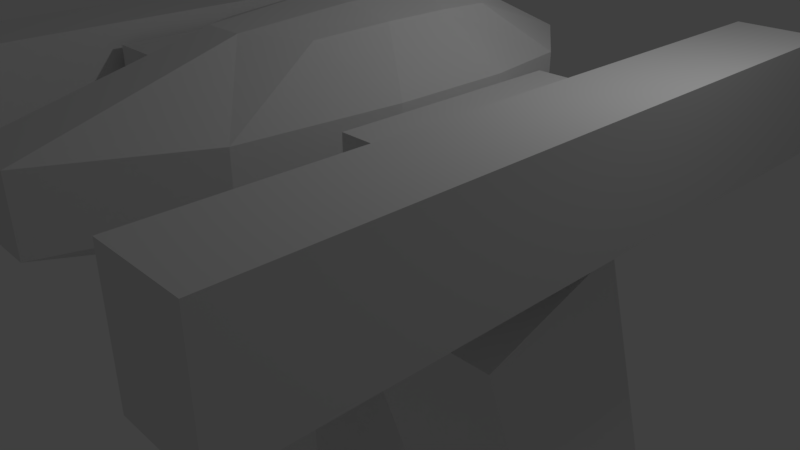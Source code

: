 # Source: Mecha2.blend  (saved by Blender 2.79.0; exported with 4.5.12 LTS)
import bpy
from mathutils import Matrix  # noqa: F401  (used for matrix-valued properties, if any)

bpy.ops.wm.read_factory_settings(use_empty=True)
scene = bpy.context.scene
scene.name = 'Scene'

# ---- collections
col_collection_1 = bpy.data.collections.new('Collection 1'); scene.collection.children.link(col_collection_1)

# ---- materials (node trees are filled in below, after node groups)
mat_material = bpy.data.materials.new('Material')
mat_material.alpha_threshold = 0.0
mat_material.roughness = 0.5
mat_material.line_color = (0.0, 0.0, 0.0, 1.0)

# ---- material node trees

# ---- world
world_world = bpy.data.worlds.new('World'); scene.world = world_world
world_world.color = (0.05088, 0.05088, 0.05088)
world_world.use_sun_shadow = False
world_world.sun_shadow_jitter_overblur = 0.0
world_world.cycles.sampling_method = 'MANUAL'

# ---- cameras
cam_camera = bpy.data.cameras.new('Camera')
cam_camera.clip_end = 100.0
cam_camera.lens = 35.0
cam_camera.sensor_width = 32.0
cam_camera.sensor_height = 18.0
cam_camera.ortho_scale = 7.314
cam_camera.dof.focus_distance = 0.0

# ---- lights
light_lamp = bpy.data.lights.new('Lamp', 'POINT')
light_lamp.transmission_factor = 0.0
light_lamp.cutoff_distance = 30.0
light_lamp.energy = 100.0
light_lamp.shadow_buffer_clip_start = 1.001
light_lamp.shadow_soft_size = 0.1
light_lamp.shadow_maximum_resolution = 0.006
light_lamp.use_absolute_resolution = True

# ---- meshes
me_cube = bpy.data.meshes.new('Cube')
me_cube.from_pydata([(1.0, 1.0, -1.0), (1.0, -1.0, -1.0), (1.0, 1.0, 1.0), (1.0, -1.0, 1.0), (3.346, 0.9666, -5.484), (3.346, -0.2598, -7.077), (1.332, -0.2598, -7.077), (1.332, 0.9666, -5.484), (3.346, 0.2059, 3.245), (3.346, -1.02, 1.652), (1.332, -1.02, 1.652), (1.332, 0.2059, 3.245), (3.367, 1.3, -16.69), (3.367, -0.02161, -16.69), (1.311, -0.02161, -16.69), (1.311, 1.3, -16.69), (3.367, 1.3, -7.284), (3.367, -0.02161, -7.284), (1.311, -0.02161, -7.284), (1.311, 1.3, -7.284), (1.842, 3.053, -18.94), (0.7136, 2.718, -18.94), (0.4728, 2.959, -18.94), (1.355, 3.541, -18.94), (1.623, 3.109, -17.99), (0.7456, 2.849, -18.13), (0.655, 2.939, -18.13), (1.341, 3.392, -17.99), (0.7151, -0.8762, 2.798), (0.7151, -0.8762, 8.196), (0.7151, 0.7936, 2.798), (0.7151, 0.7936, 8.196), (0.2523, 1.022, 2.592), (0.2523, 1.022, 8.402), (1.087, 1.391, 6.45), (1.087, 1.391, 4.545), (0.8113, -0.2577, 2.659), (0.8113, 0.2907, 2.659), (0.8113, 0.2907, 8.335), (0.8113, -0.2577, 8.335), (1.087, -1.748, 6.45), (1.087, -1.748, 4.545), (0.2523, -1.262, 2.592), (0.2523, -1.262, 8.402), (0.3221, 0.3824, 8.705), (0.3221, -0.3494, 8.705), (0.3221, 0.3824, 2.29), (0.3221, -0.3494, 2.29), (0.3952, -2.937, 4.37), (0.3952, -2.937, 6.625), (1.373, 0.5164, 4.407), (1.373, -0.4834, 4.407), (1.373, 0.5164, 6.588), (1.373, -0.4834, 6.588), (0.3952, 1.975, 4.37), (0.3952, 1.975, 6.625), (1.716, 0.6981, 4.257), (1.716, -1.21, 4.257), (1.716, 0.6981, 6.738), (1.716, -1.21, 6.738), (2.42, 0.6981, 4.257), (2.42, -1.21, 4.257), (2.42, 0.6981, 6.738), (2.42, -1.21, 6.738), (2.562, 2.562, 3.643), (2.562, -3.074, 3.643), (2.562, 2.562, 7.352), (2.562, -3.074, 7.352), (3.613, 2.562, 3.643), (3.613, -3.074, 3.643), (3.613, 2.562, 7.352), (3.613, -3.074, 7.352), (-5.96e-08, 1.022, 2.592), (2.98e-08, 1.022, 8.402), (5.96e-08, -1.262, 2.592), (-2.98e-08, -1.262, 8.402), (0.0, 0.3824, 8.705), (2.98e-08, -0.3494, 8.705), (0.0, 0.3824, 2.29), (0.0, -0.3494, 2.29), (1.49e-07, -2.937, 4.37), (-8.941e-08, -2.937, 6.625), (0.0, 1.975, 4.37), (8.941e-08, 1.975, 6.625), (1.788e-07, 1.0, -1.0), (0.0, -1.0, -1.0), (2.384e-07, 1.0, 1.0), (-5.364e-07, -1.0, 1.0), (1.721, 3.153, -18.85), (1.447, 3.428, -18.85), (1.721, 3.153, -18.61), (1.447, 3.428, -18.61), (1.967, 3.266, -18.85), (1.693, 3.54, -18.85), (1.967, 3.266, -18.61), (1.693, 3.54, -18.61), (1.718, 3.902, -18.58), (2.963, 3.902, -18.58), (1.718, 3.902, -18.87), (2.963, 3.902, -18.87), (2.725, 4.59, -18.58), (2.963, 4.186, -18.58), (1.718, 4.186, -18.58), (1.956, 4.59, -18.58), (2.098, 3.258, -18.89), (1.731, 3.625, -18.89), (2.098, 3.258, -18.57), (1.731, 3.625, -18.57), (2.963, 4.186, -18.87), (2.725, 4.59, -18.87), (1.956, 4.59, -18.87), (1.718, 4.186, -18.87), (1.718, 3.926, -18.87), (2.963, 3.926, -18.87), (1.718, 3.926, -18.58), (2.963, 3.926, -18.58), (2.963, 3.641, -18.87), (2.56, 3.238, -18.87), (2.122, 3.238, -18.87), (1.718, 3.641, -18.87), (2.56, 3.238, -18.58), (2.963, 3.641, -18.58), (1.718, 3.641, -18.58), (2.122, 3.238, -18.58), (3.34, 3.535, -18.94), (4.216, 2.949, -18.94), (3.973, 2.709, -18.94), (2.848, 3.05, -18.94), (3.353, 3.386, -17.99), (4.033, 2.931, -18.13), (3.942, 2.84, -18.13), (3.068, 3.105, -17.99), (3.247, 3.423, -18.85), (2.97, 3.15, -18.85), (3.247, 3.423, -18.61), (2.97, 3.15, -18.61), (3.002, 3.536, -18.85), (2.725, 3.263, -18.85), (3.002, 3.536, -18.61), (2.725, 3.263, -18.61), (2.964, 3.621, -18.89), (2.594, 3.256, -18.89), (2.964, 3.621, -18.57), (2.594, 3.256, -18.57), (1.754, 4.858, -18.91), (2.049, 5.866, -18.91), (2.626, 5.866, -18.91), (2.923, 4.859, -18.91), (1.909, 4.973, -17.97), (2.137, 5.751, -18.1), (2.539, 5.751, -18.1), (2.768, 4.974, -17.97), (2.094, 4.894, -18.82), (2.583, 4.894, -18.82), (2.094, 4.894, -18.58), (2.583, 4.894, -18.58), (2.094, 4.693, -18.82), (2.583, 4.693, -18.82), (2.094, 4.693, -18.58), (2.583, 4.693, -18.58), (2.011, 4.624, -18.86), (2.666, 4.624, -18.86), (2.011, 4.624, -18.54), (2.666, 4.624, -18.54), (1.842, 3.053, -18.52), (0.7136, 2.718, -18.69), (1.355, 3.541, -18.52), (0.4728, 2.959, -18.69), (3.34, 3.535, -18.52), (4.216, 2.949, -18.69), (2.848, 3.05, -18.52), (3.973, 2.709, -18.69), (1.754, 4.858, -18.49), (2.049, 5.866, -18.66), (2.923, 4.859, -18.49), (2.626, 5.866, -18.66), (2.743, 3.737, -17.4), (2.482, 3.477, -17.4), (2.743, 4.09, -17.4), (2.743, 3.921, -17.4), (1.939, 3.921, -17.4), (1.939, 4.09, -17.4), (2.093, 4.35, -17.4), (2.589, 4.35, -17.4), (2.743, 3.906, -17.4), (1.939, 3.906, -17.4), (2.199, 3.477, -17.4), (1.939, 3.737, -17.4), (2.628, 3.787, -17.4), (2.442, 3.601, -17.4), (2.628, 4.04, -17.4), (2.628, 3.919, -17.4), (2.053, 3.919, -17.4), (2.053, 4.04, -17.4), (2.163, 4.226, -17.4), (2.518, 4.226, -17.4), (2.628, 3.908, -17.4), (2.053, 3.908, -17.4), (2.239, 3.601, -17.4), (2.053, 3.787, -17.4), (2.628, 3.787, -18.71), (2.442, 3.601, -18.71), (2.628, 4.04, -18.71), (2.628, 3.919, -18.71), (2.053, 3.919, -18.71), (2.053, 4.04, -18.71), (2.163, 4.226, -18.71), (2.518, 4.226, -18.71), (2.628, 3.908, -18.71), (2.053, 3.908, -18.71), (2.239, 3.601, -18.71), (2.053, 3.787, -18.71), (2.598, 3.801, -18.61), (2.431, 3.634, -18.61), (2.598, 4.026, -18.61), (2.598, 3.919, -18.61), (2.084, 3.919, -18.61), (2.084, 4.026, -18.61), (2.182, 4.193, -18.61), (2.499, 4.193, -18.61), (2.598, 3.909, -18.61), (2.084, 3.909, -18.61), (2.25, 3.634, -18.61), (2.084, 3.801, -18.61), (2.598, 3.801, -15.2), (2.431, 3.634, -15.2), (2.598, 4.026, -15.2), (2.598, 3.919, -15.2), (2.084, 3.919, -15.2), (2.084, 4.026, -15.2), (2.182, 4.193, -15.2), (2.499, 4.193, -15.2), (2.598, 3.909, -15.2), (2.084, 3.909, -15.2), (2.25, 3.634, -15.2), (2.084, 3.801, -15.2), (1.747, 3.077, -18.2), (0.7274, 2.774, -18.35), (1.349, 3.477, -18.2), (0.5513, 2.95, -18.35), (3.346, 3.471, -18.2), (4.137, 2.941, -18.35), (2.943, 3.074, -18.2), (3.959, 2.766, -18.35), (1.821, 4.908, -18.17), (2.087, 5.816, -18.33), (2.856, 4.908, -18.17), (2.589, 5.816, -18.33)], [], [(0, 2, 3, 1), (4, 5, 6, 7), (8, 11, 10, 9), (4, 8, 9, 5), (5, 9, 10, 6), (6, 10, 11, 7), (8, 4, 7, 11), (12, 13, 14, 15), (16, 19, 18, 17), (12, 16, 17, 13), (13, 17, 18, 14), (14, 18, 19, 15), (16, 12, 15, 19), (20, 21, 22, 23), (24, 27, 26, 25), (20, 164, 165, 21), (21, 165, 167, 22), (22, 167, 166, 23), (164, 20, 23, 166), (55, 33, 31, 34), (53, 39, 29, 40), (47, 36, 28, 42), (39, 45, 43, 29), (31, 33, 44, 38), (38, 44, 45, 39), (79, 47, 42, 74), (72, 32, 46, 78), (78, 46, 47, 79), (32, 30, 37, 46), (46, 37, 36, 47), (28, 41, 48, 42), (41, 40, 49, 48), (40, 29, 43, 49), (36, 51, 41, 28), (51, 53, 40, 41), (30, 35, 50, 37), (37, 50, 51, 36), (35, 34, 52, 50), (50, 52, 53, 51), (34, 31, 38, 52), (52, 38, 39, 53), (32, 54, 35, 30), (54, 55, 34, 35), (72, 82, 54, 32), (82, 83, 55, 54), (83, 73, 33, 55), (56, 57, 59, 58), (60, 62, 63, 61), (56, 58, 62, 60), (57, 56, 60, 61), (59, 57, 61, 63), (58, 59, 63, 62), (64, 65, 67, 66), (68, 70, 71, 69), (64, 66, 70, 68), (65, 64, 68, 69), (67, 65, 69, 71), (66, 67, 71, 70), (49, 43, 75, 81), (48, 49, 81, 80), (42, 48, 80, 74), (44, 76, 77, 45), (33, 73, 76, 44), (45, 77, 75, 43), (2, 0, 84, 86), (1, 3, 87, 85), (2, 86, 87, 3), (0, 1, 85, 84), (90, 91, 89, 88), (94, 92, 104, 106), (91, 90, 94, 95), (90, 88, 92, 94), (89, 91, 95, 93), (88, 89, 93, 92), (111, 110, 109, 108, 113, 112), (109, 100, 101, 108), (121, 116, 99, 97), (111, 102, 103, 110), (103, 100, 109, 110), (120, 121, 176, 177), (106, 104, 105, 107), (93, 95, 107, 105), (92, 93, 105, 104), (95, 94, 106, 107), (108, 101, 115, 113), (148, 151, 150, 149), (102, 111, 112, 114), (144, 145, 146, 147), (119, 122, 96, 98), (97, 115, 179, 184), (120, 123, 118, 117), (116, 121, 120, 117), (118, 123, 122, 119), (116, 117, 118, 119, 98, 99), (124, 125, 126, 127), (128, 131, 130, 129), (124, 168, 169, 125), (125, 169, 171, 126), (126, 171, 170, 127), (168, 124, 127, 170), (134, 135, 133, 132), (138, 136, 140, 142), (135, 134, 138, 139), (134, 132, 136, 138), (133, 135, 139, 137), (132, 133, 137, 136), (142, 140, 141, 143), (137, 139, 143, 141), (136, 137, 141, 140), (139, 138, 142, 143), (99, 98, 112, 113), (98, 96, 114, 112), (115, 101, 178, 179), (97, 99, 113, 115), (144, 172, 173, 145), (145, 173, 175, 146), (146, 175, 174, 147), (172, 144, 147, 174), (154, 155, 153, 152), (158, 156, 160, 162), (155, 154, 158, 159), (154, 152, 156, 158), (153, 155, 159, 157), (152, 153, 157, 156), (162, 160, 161, 163), (157, 159, 163, 161), (156, 157, 161, 160), (159, 158, 162, 163), (236, 237, 165, 164), (238, 236, 164, 166), (237, 239, 167, 165), (239, 238, 166, 167), (240, 241, 169, 168), (242, 240, 168, 170), (241, 243, 171, 169), (243, 242, 170, 171), (244, 245, 173, 172), (246, 244, 172, 174), (245, 247, 175, 173), (247, 246, 174, 175), (187, 186, 198, 199), (179, 178, 190, 191), (185, 187, 199, 197), (121, 97, 184, 176), (103, 102, 181, 182), (102, 114, 180, 181), (122, 123, 186, 187), (96, 122, 187, 185), (100, 103, 182, 183), (101, 100, 183, 178), (114, 96, 185, 180), (123, 120, 177, 186), (191, 190, 202, 203), (197, 199, 211, 209), (194, 193, 205, 206), (178, 183, 195, 190), (180, 185, 197, 192), (181, 180, 192, 193), (186, 177, 189, 198), (184, 179, 191, 196), (183, 182, 194, 195), (176, 184, 196, 188), (177, 176, 188, 189), (182, 181, 193, 194), (202, 207, 206, 205, 204, 203), (211, 210, 201, 200, 208, 209), (209, 208, 203, 204), (199, 198, 210, 211), (190, 195, 207, 202), (192, 197, 209, 204), (193, 192, 204, 205), (198, 189, 201, 210), (196, 191, 203, 208), (195, 194, 206, 207), (188, 196, 208, 200), (189, 188, 200, 201), (214, 215, 216, 217, 218, 219), (223, 221, 220, 212, 213, 222), (221, 216, 215, 220), (226, 231, 230, 229, 228, 227), (235, 234, 225, 224, 232, 233), (233, 232, 227, 228), (212, 220, 232, 224), (213, 212, 224, 225), (218, 217, 229, 230), (221, 223, 235, 233), (215, 214, 226, 227), (223, 222, 234, 235), (214, 219, 231, 226), (216, 221, 233, 228), (217, 216, 228, 229), (222, 213, 225, 234), (220, 215, 227, 232), (219, 218, 230, 231), (24, 25, 237, 236), (27, 24, 236, 238), (25, 26, 239, 237), (26, 27, 238, 239), (128, 129, 241, 240), (131, 128, 240, 242), (129, 130, 243, 241), (130, 131, 242, 243), (148, 149, 245, 244), (151, 148, 244, 246), (149, 150, 247, 245), (150, 151, 246, 247)])
me_cube.materials.append(mat_material)
me_cube.use_remesh_preserve_volume = False
me_cube.use_remesh_preserve_attributes = False
me_cube.use_mirror_vertex_groups = False
me_cube.update()

# ---- objects
ob_cube = bpy.data.objects.new('Cube', me_cube)
ob_lamp = bpy.data.objects.new('Lamp', light_lamp)
ob_camera = bpy.data.objects.new('Camera', cam_camera)

# ---- transforms, parenting, visibility, modifiers, constraints
ob_cube.location = (0.0, 0.0, 0.0)
ob_cube.scale = (1.0, 1.479, 0.3831)
ob_cube.lock_rotations_4d = False
ob_cube.empty_display_type = 'ARROWS'
ob_cube.lineart.crease_threshold = 0.0
_m = ob_cube.modifiers.new('Mirror', 'MIRROR')
_m.use_clip = True
ob_lamp.location = (4.076, 1.005, 5.904)
ob_lamp.rotation_euler = (0.6503, 0.05522, 1.866)
ob_lamp.lock_rotations_4d = False
ob_lamp.empty_display_type = 'ARROWS'
ob_lamp.color = (0.0, 0.0, 0.0, 0.0)
ob_lamp.lineart.crease_threshold = 0.0
ob_camera.location = (7.481, -6.508, 5.344)
ob_camera.rotation_euler = (1.109, 0.0, 0.8149)
ob_camera.lock_rotations_4d = False
ob_camera.empty_display_type = 'ARROWS'
ob_camera.color = (0.0, 0.0, 0.0, 0.0)
ob_camera.display_type = 'WIRE'
ob_camera.lineart.crease_threshold = 0.0

# ---- collection membership
col_collection_1.objects.link(ob_cube)
col_collection_1.objects.link(ob_lamp)
col_collection_1.objects.link(ob_camera)

# ---- scene / render settings (as saved in the file)
scene.camera = ob_camera
scene.frame_start = 1; scene.frame_end = 250; scene.frame_set(1)
scene.render.engine = 'CYCLES'
scene.render.resolution_percentage = 50
scene.render.dither_intensity = 0.0
scene.cycles.use_denoising = False
scene.cycles.samples = 128
scene.cycles.sampling_pattern = 'TABULATED_SOBOL'
scene.cycles.use_adaptive_sampling = False
scene.cycles.use_light_tree = False
scene.cycles.blur_glossy = 0.0
scene.cycles.sample_clamp_indirect = 0.0
scene.view_settings.view_transform = 'Standard'
bpy.context.view_layer.update()
